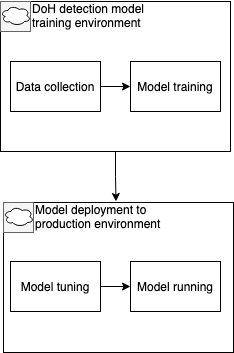

The diagram above was exported from draw.io. Its source (the exported page's mxGraphModel, read from the mxfile embedded in the PNG):
<mxGraphModel dx="898" dy="564" grid="1" gridSize="10" guides="1" tooltips="1" connect="1" arrows="1" fold="1" page="1" pageScale="1" pageWidth="1100" pageHeight="850" background="#ffffff" math="0" shadow="0">
  <root>
    <mxCell id="0" />
    <mxCell id="1" parent="0" />
    <mxCell id="58" style="edgeStyle=orthogonalEdgeStyle;rounded=0;orthogonalLoop=1;jettySize=auto;entryX=0.75;entryY=0;entryDx=0;entryDy=0;" edge="1" parent="1" source="44" target="54">
      <mxGeometry relative="1" as="geometry" />
    </mxCell>
    <mxCell id="44" value="" style="rounded=0;" vertex="1" parent="1">
      <mxGeometry x="247" y="100" width="230" height="150" as="geometry" />
    </mxCell>
    <mxCell id="45" value="" style="rounded=0;fillColor=#f5f5f5;fontColor=#333333;strokeColor=#666666;" vertex="1" parent="1">
      <mxGeometry x="247" y="100" width="30" height="30" as="geometry" />
    </mxCell>
    <mxCell id="46" value="" style="ellipse;shape=cloud;" vertex="1" parent="1">
      <mxGeometry x="247" y="104" width="30" height="20" as="geometry" />
    </mxCell>
    <mxCell id="47" value="DoH detection model&#10;training environment" style="text;strokeColor=none;fillColor=none;align=left;verticalAlign=middle;rounded=0;" vertex="1" parent="1">
      <mxGeometry x="277" y="99" width="110" height="30" as="geometry" />
    </mxCell>
    <mxCell id="50" style="edgeStyle=orthogonalEdgeStyle;rounded=0;orthogonalLoop=1;jettySize=auto;entryX=0;entryY=0.5;entryDx=0;entryDy=0;" edge="1" parent="1" source="48" target="49">
      <mxGeometry relative="1" as="geometry" />
    </mxCell>
    <mxCell id="48" value="Data collection" style="rounded=0;" vertex="1" parent="1">
      <mxGeometry x="257" y="160" width="90" height="50" as="geometry" />
    </mxCell>
    <mxCell id="49" value="Model training" style="rounded=0;" vertex="1" parent="1">
      <mxGeometry x="377" y="160" width="90" height="50" as="geometry" />
    </mxCell>
    <mxCell id="51" value="" style="rounded=0;" vertex="1" parent="1">
      <mxGeometry x="250" y="301" width="230" height="150" as="geometry" />
    </mxCell>
    <mxCell id="52" value="" style="rounded=0;fillColor=#f5f5f5;fontColor=#333333;strokeColor=#666666;" vertex="1" parent="1">
      <mxGeometry x="250" y="301" width="30" height="30" as="geometry" />
    </mxCell>
    <mxCell id="53" value="" style="ellipse;shape=cloud;" vertex="1" parent="1">
      <mxGeometry x="250" y="305" width="30" height="20" as="geometry" />
    </mxCell>
    <mxCell id="54" value="Model deployment to&#10;production environment" style="text;strokeColor=none;fillColor=none;align=left;verticalAlign=middle;rounded=0;" vertex="1" parent="1">
      <mxGeometry x="280" y="300" width="110" height="30" as="geometry" />
    </mxCell>
    <mxCell id="61" style="edgeStyle=orthogonalEdgeStyle;rounded=0;orthogonalLoop=1;jettySize=auto;entryX=0;entryY=0.5;entryDx=0;entryDy=0;" edge="1" parent="1" source="59" target="60">
      <mxGeometry relative="1" as="geometry" />
    </mxCell>
    <mxCell id="59" value="Model tuning" style="rounded=0;" vertex="1" parent="1">
      <mxGeometry x="257" y="360" width="90" height="50" as="geometry" />
    </mxCell>
    <mxCell id="60" value="Model running" style="rounded=0;" vertex="1" parent="1">
      <mxGeometry x="377" y="360" width="90" height="50" as="geometry" />
    </mxCell>
  </root>
</mxGraphModel>